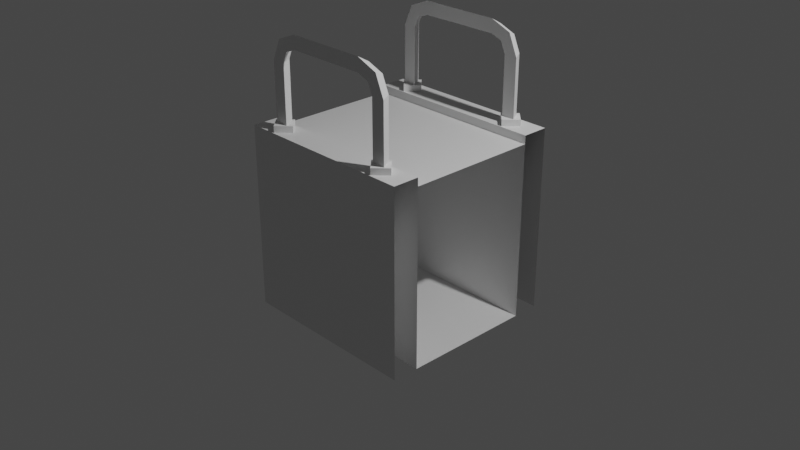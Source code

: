 # Source: Passable_Obstacle_-_Pit_2_Open_.blend  (saved by Blender 2.83.19; exported with 4.5.12 LTS)
import bpy
from mathutils import Matrix  # noqa: F401  (used for matrix-valued properties, if any)

bpy.ops.wm.read_factory_settings(use_empty=True)
scene = bpy.context.scene
scene.name = 'Scene'

# ---- collections
col_collection = bpy.data.collections.new('Collection'); scene.collection.children.link(col_collection)

# ---- materials (node trees are filled in below, after node groups)
mat_material = bpy.data.materials.new('Material')
mat_material.alpha_threshold = 0.0
mat_material.use_transparent_shadow = False
mat_material.line_color = (0.0, 0.0, 0.0, 1.0)

# ---- material node trees
mat_material.use_nodes = True; mat_material.node_tree.nodes.clear()
_N = mat_material.node_tree.nodes; _L = mat_material.node_tree.links
n0 = _N.new('ShaderNodeOutputMaterial'); n0.name = 'Material Output'; n0.location = (300, 300)
n1 = _N.new('ShaderNodeBsdfPrincipled'); n1.name = 'Principled BSDF'; n1.location = (10, 300)
n1.distribution = 'GGX'
n1.subsurface_method = 'BURLEY'
n1.inputs[2].default_value = 0.4
n1.inputs[3].default_value = 1.45
n1.inputs[27].default_value = (0.0, 0.0, 0.0, 1.0)
n1.inputs[28].default_value = 1.0
_L.new(n1.outputs[0], n0.inputs[0])
n0.is_active_output = True

# ---- world
world_world = bpy.data.worlds.new('World'); scene.world = world_world
world_world.use_nodes = True; world_world.node_tree.nodes.clear()
_N = world_world.node_tree.nodes; _L = world_world.node_tree.links
n0 = _N.new('ShaderNodeOutputWorld'); n0.name = 'World Output'; n0.location = (300, 300)
n1 = _N.new('ShaderNodeBackground'); n1.name = 'Background'; n1.location = (10, 300)
n1.inputs[0].default_value = (0.05088, 0.05088, 0.05088, 1.0)
_L.new(n1.outputs[0], n0.inputs[0])
n0.is_active_output = True
world_world.color = (0.05088, 0.05088, 0.05088)
world_world.use_sun_shadow = False
world_world.sun_shadow_jitter_overblur = 0.0

# ---- cameras
cam_camera = bpy.data.cameras.new('Camera')
cam_camera.clip_end = 100.0
cam_camera.ortho_scale = 7.314

# ---- lights
light_light = bpy.data.lights.new('Light', 'POINT')
light_light.transmission_factor = 0.0
light_light.energy = 1000.0
light_light.shadow_soft_size = 0.1
light_light.shadow_maximum_resolution = 0.006
light_light.use_absolute_resolution = True

# ---- meshes
me_cube = bpy.data.meshes.new('Cube')
me_cube.from_pydata([(1.0, 1.0, 1.0), (1.0, 1.0, -1.0), (1.0, -1.0, 1.0), (1.0, -1.0, -1.0), (-1.0, 1.0, 1.0), (-1.0, 1.0, -1.0), (-1.0, -1.0, 1.0), (-1.0, -1.0, -1.0), (1.0, -0.7136, 1.0), (-1.0, -0.7136, 1.0), (1.0, 0.7136, 1.0), (-1.0, 0.7136, 1.0), (1.0, -0.7136, -1.0), (-1.0, -0.7136, -1.0), (1.0, 0.7136, -1.0), (-1.0, 0.7136, -1.0)], [], [(6, 2, 8, 9), (3, 2, 6, 7), (5, 4, 0, 1), (10, 11, 15, 14), (0, 4, 11, 10), (9, 8, 12, 13), (12, 14, 15, 13)])
_uv = me_cube.uv_layers.new(name='UVMap')
_uv.uv.foreach_set('vector', [0.625, 1.0, 0.625, 0.75, 0.625, 0.75, 0.625, 1.0, 0.375, 0.75, 0.625, 0.75, 0.625, 1.0, 0.375, 1.0, 0.375, 0.25, 0.625, 0.25, 0.625, 0.5, 0.375, 0.5, 0.625, 0.5, 0.625, 0.25, 0.625, 0.25, 0.625, 0.5, 0.625, 0.5, 0.625, 0.25, 0.625, 0.25, 0.625, 0.5, 0.625, 1.0, 0.625, 0.75, 0.625, 0.75, 0.625, 1.0, 0.625, 0.75, 0.625, 0.5, 0.625, 0.25, 0.625, 0.0])
me_cube.materials.append(mat_material)
me_cube.use_remesh_preserve_volume = False
me_cube.use_remesh_preserve_attributes = False
me_cube.use_mirror_vertex_groups = False
me_cube.update()
me_circle = bpy.data.meshes.new('Circle')
me_circle.from_pydata([(-5.424, -0.3969, 1.157), (-6.67, -1.643, 1.157), (-7.915, -0.3969, 1.157), (-6.67, 0.8488, 1.157), (-5.424, -0.3969, -0.1266), (-6.67, -1.643, -0.1266), (-7.915, -0.3969, -0.1266), (-6.67, 0.8488, -0.1266), (6.467, 0.8488, -0.1266), (5.221, -0.3969, -0.1266), (6.467, -1.643, -0.1266), (7.713, -0.3969, -0.1266), (6.467, 0.8488, 1.157), (5.221, -0.3969, 1.157), (6.467, -1.643, 1.157), (7.713, -0.3969, 1.157)], [], [(2, 1, 0, 3), (4, 7, 3, 0), (7, 6, 2, 3), (5, 4, 0, 1), (6, 5, 1, 2), (9, 10, 14, 13), (10, 11, 15, 14), (8, 9, 13, 12), (11, 8, 12, 15), (13, 14, 15, 12)])
_uv = me_circle.uv_layers.new(name='UVMap')
_uv.uv.foreach_set('vector', [0.0, 0.0, 0.0, 0.0, 0.0, 0.0, 0.0, 0.0, 0.0, 0.0, 0.0, 0.0, 0.0, 0.0, 0.0, 0.0, 0.0, 0.0, 0.0, 0.0, 0.0, 0.0, 0.0, 0.0, 0.0, 0.0, 0.0, 0.0, 0.0, 0.0, 0.0, 0.0, 0.0, 0.0, 0.0, 0.0, 0.0, 0.0, 0.0, 0.0, 0.0, 0.0, 0.0, 0.0, 0.0, 0.0, 0.0, 0.0, 0.0, 0.0, 0.0, 0.0, 0.0, 0.0, 0.0, 0.0, 0.0, 0.0, 0.0, 0.0, 0.0, 0.0, 0.0, 0.0, 0.0, 0.0, 0.0, 0.0, 0.0, 0.0, 0.0, 0.0, 0.0, 0.0, 0.0, 0.0, 0.0, 0.0, 0.0, 0.0])
me_circle.use_remesh_fix_poles = True
me_circle.use_remesh_preserve_attributes = False
me_circle.use_mirror_vertex_groups = False
me_circle.update()
me_circle_004 = bpy.data.meshes.new('Circle.004')
me_circle_004.from_pydata([(-6.689, 0.4823, 1.2), (-7.387, -0.7263, 1.2), (-5.992, -0.7263, 1.2), (-6.689, 0.4823, 7.244), (-7.387, -0.7263, 7.244), (-5.992, -0.7263, 7.244), (-5.966, 0.4823, 8.882), (-6.459, -0.7263, 9.375), (-5.472, -0.7263, 8.388), (-4.296, 0.4823, 9.528), (-4.296, -0.7263, 10.23), (-4.296, -0.7263, 8.83), (-0.3959, 0.4823, 9.528), (-0.3959, -0.7263, 10.23), (-0.3959, -0.7263, 8.83), (6.425, 0.4823, 1.2), (7.122, -0.7263, 1.2), (5.727, -0.7263, 1.2), (6.425, 0.4823, 7.244), (7.122, -0.7263, 7.244), (5.727, -0.7263, 7.244), (5.701, 0.4823, 8.882), (6.194, -0.7263, 9.375), (5.208, -0.7263, 8.388), (4.031, 0.4823, 9.528), (4.031, -0.7263, 10.23), (4.031, -0.7263, 8.83), (0.3053, 0.4823, 9.528), (0.3053, -0.7263, 10.23), (0.3053, -0.7263, 8.83)], [], [(2, 0, 3, 5), (1, 2, 5, 4), (0, 1, 4, 3), (5, 3, 6, 8), (4, 5, 8, 7), (3, 4, 7, 6), (8, 6, 9, 11), (7, 8, 11, 10), (6, 7, 10, 9), (11, 9, 12, 14), (10, 11, 14, 13), (9, 10, 13, 12), (17, 20, 18, 15), (16, 19, 20, 17), (15, 18, 19, 16), (20, 23, 21, 18), (19, 22, 23, 20), (18, 21, 22, 19), (23, 26, 24, 21), (22, 25, 26, 23), (21, 24, 25, 22), (26, 29, 27, 24), (25, 28, 29, 26), (24, 27, 28, 25), (13, 28, 27, 12), (14, 29, 28, 13), (12, 27, 29, 14)])
_uv = me_circle_004.uv_layers.new(name='UVMap')
_uv.uv.foreach_set('vector', [0.0, 0.0, 0.0, 0.0, 0.0, 0.0, 0.0, 0.0, 0.0, 0.0, 0.0, 0.0, 0.0, 0.0, 0.0, 0.0, 0.0, 0.0, 0.0, 0.0, 0.0, 0.0, 0.0, 0.0, 0.0, 0.0, 0.0, 0.0, 0.0, 0.0, 0.0, 0.0, 0.0, 0.0, 0.0, 0.0, 0.0, 0.0, 0.0, 0.0, 0.0, 0.0, 0.0, 0.0, 0.0, 0.0, 0.0, 0.0, 0.0, 0.0, 0.0, 0.0, 0.0, 0.0, 0.0, 0.0, 0.0, 0.0, 0.0, 0.0, 0.0, 0.0, 0.0, 0.0, 0.0, 0.0, 0.0, 0.0, 0.0, 0.0, 0.0, 0.0, 0.0, 0.0, 0.0, 0.0, 0.0, 0.0, 0.0, 0.0, 0.0, 0.0, 0.0, 0.0, 0.0, 0.0, 0.0, 0.0, 0.0, 0.0, 0.0, 0.0, 0.0, 0.0, 0.0, 0.0, 0.0, 0.0, 0.0, 0.0, 0.0, 0.0, 0.0, 0.0, 0.0, 0.0, 0.0, 0.0, 0.0, 0.0, 0.0, 0.0, 0.0, 0.0, 0.0, 0.0, 0.0, 0.0, 0.0, 0.0, 0.0, 0.0, 0.0, 0.0, 0.0, 0.0, 0.0, 0.0, 0.0, 0.0, 0.0, 0.0, 0.0, 0.0, 0.0, 0.0, 0.0, 0.0, 0.0, 0.0, 0.0, 0.0, 0.0, 0.0, 0.0, 0.0, 0.0, 0.0, 0.0, 0.0, 0.0, 0.0, 0.0, 0.0, 0.0, 0.0, 0.0, 0.0, 0.0, 0.0, 0.0, 0.0, 0.0, 0.0, 0.0, 0.0, 0.0, 0.0, 0.0, 0.0, 0.0, 0.0, 0.0, 0.0, 0.0, 0.0, 0.0, 0.0, 0.0, 0.0, 0.0, 0.0, 0.0, 0.0, 0.0, 0.0, 0.0, 0.0, 0.0, 0.0, 0.0, 0.0, 0.0, 0.0, 0.0, 0.0, 0.0, 0.0, 0.0, 0.0, 0.0, 0.0, 0.0, 0.0, 0.0, 0.0, 0.0, 0.0, 0.0, 0.0, 0.0, 0.0, 0.0, 0.0, 0.0, 0.0])
me_circle_004.use_remesh_fix_poles = True
me_circle_004.use_remesh_preserve_attributes = False
me_circle_004.use_mirror_vertex_groups = False
me_circle_004.update()
me_circle_006 = bpy.data.meshes.new('Circle.006')
me_circle_006.from_pydata([(-5.424, -0.3969, 1.157), (-6.67, -1.643, 1.157), (-7.915, -0.3969, 1.157), (-6.67, 0.8488, 1.157), (-5.424, -0.3969, -0.1266), (-6.67, -1.643, -0.1266), (-7.915, -0.3969, -0.1266), (-6.67, 0.8488, -0.1266), (6.467, 0.8488, -0.1266), (5.221, -0.3969, -0.1266), (6.467, -1.643, -0.1266), (7.713, -0.3969, -0.1266), (6.467, 0.8488, 1.157), (5.221, -0.3969, 1.157), (6.467, -1.643, 1.157), (7.713, -0.3969, 1.157)], [], [(2, 1, 0, 3), (4, 7, 3, 0), (7, 6, 2, 3), (5, 4, 0, 1), (6, 5, 1, 2), (9, 10, 14, 13), (10, 11, 15, 14), (8, 9, 13, 12), (11, 8, 12, 15), (13, 14, 15, 12)])
_uv = me_circle_006.uv_layers.new(name='UVMap')
_uv.uv.foreach_set('vector', [0.0, 0.0, 0.0, 0.0, 0.0, 0.0, 0.0, 0.0, 0.0, 0.0, 0.0, 0.0, 0.0, 0.0, 0.0, 0.0, 0.0, 0.0, 0.0, 0.0, 0.0, 0.0, 0.0, 0.0, 0.0, 0.0, 0.0, 0.0, 0.0, 0.0, 0.0, 0.0, 0.0, 0.0, 0.0, 0.0, 0.0, 0.0, 0.0, 0.0, 0.0, 0.0, 0.0, 0.0, 0.0, 0.0, 0.0, 0.0, 0.0, 0.0, 0.0, 0.0, 0.0, 0.0, 0.0, 0.0, 0.0, 0.0, 0.0, 0.0, 0.0, 0.0, 0.0, 0.0, 0.0, 0.0, 0.0, 0.0, 0.0, 0.0, 0.0, 0.0, 0.0, 0.0, 0.0, 0.0, 0.0, 0.0, 0.0, 0.0])
me_circle_006.use_remesh_fix_poles = True
me_circle_006.use_remesh_preserve_attributes = False
me_circle_006.use_mirror_vertex_groups = False
me_circle_006.update()
me_circle_015 = bpy.data.meshes.new('Circle.015')
me_circle_015.from_pydata([(-6.689, 0.4823, 1.2), (-7.387, -0.7263, 1.2), (-5.992, -0.7263, 1.2), (-6.689, 0.4823, 7.244), (-7.387, -0.7263, 7.244), (-5.992, -0.7263, 7.244), (-5.966, 0.4823, 8.882), (-6.459, -0.7263, 9.375), (-5.472, -0.7263, 8.388), (-4.296, 0.4823, 9.528), (-4.296, -0.7263, 10.23), (-4.296, -0.7263, 8.83), (-0.3959, 0.4823, 9.528), (-0.3959, -0.7263, 10.23), (-0.3959, -0.7263, 8.83), (6.425, 0.4823, 1.2), (7.122, -0.7263, 1.2), (5.727, -0.7263, 1.2), (6.425, 0.4823, 7.244), (7.122, -0.7263, 7.244), (5.727, -0.7263, 7.244), (5.701, 0.4823, 8.882), (6.194, -0.7263, 9.375), (5.208, -0.7263, 8.388), (4.031, 0.4823, 9.528), (4.031, -0.7263, 10.23), (4.031, -0.7263, 8.83), (0.3053, 0.4823, 9.528), (0.3053, -0.7263, 10.23), (0.3053, -0.7263, 8.83)], [], [(2, 0, 3, 5), (1, 2, 5, 4), (0, 1, 4, 3), (5, 3, 6, 8), (4, 5, 8, 7), (3, 4, 7, 6), (8, 6, 9, 11), (7, 8, 11, 10), (6, 7, 10, 9), (11, 9, 12, 14), (10, 11, 14, 13), (9, 10, 13, 12), (17, 20, 18, 15), (16, 19, 20, 17), (15, 18, 19, 16), (20, 23, 21, 18), (19, 22, 23, 20), (18, 21, 22, 19), (23, 26, 24, 21), (22, 25, 26, 23), (21, 24, 25, 22), (26, 29, 27, 24), (25, 28, 29, 26), (24, 27, 28, 25), (13, 28, 27, 12), (14, 29, 28, 13), (12, 27, 29, 14)])
_uv = me_circle_015.uv_layers.new(name='UVMap')
_uv.uv.foreach_set('vector', [0.0, 0.0, 0.0, 0.0, 0.0, 0.0, 0.0, 0.0, 0.0, 0.0, 0.0, 0.0, 0.0, 0.0, 0.0, 0.0, 0.0, 0.0, 0.0, 0.0, 0.0, 0.0, 0.0, 0.0, 0.0, 0.0, 0.0, 0.0, 0.0, 0.0, 0.0, 0.0, 0.0, 0.0, 0.0, 0.0, 0.0, 0.0, 0.0, 0.0, 0.0, 0.0, 0.0, 0.0, 0.0, 0.0, 0.0, 0.0, 0.0, 0.0, 0.0, 0.0, 0.0, 0.0, 0.0, 0.0, 0.0, 0.0, 0.0, 0.0, 0.0, 0.0, 0.0, 0.0, 0.0, 0.0, 0.0, 0.0, 0.0, 0.0, 0.0, 0.0, 0.0, 0.0, 0.0, 0.0, 0.0, 0.0, 0.0, 0.0, 0.0, 0.0, 0.0, 0.0, 0.0, 0.0, 0.0, 0.0, 0.0, 0.0, 0.0, 0.0, 0.0, 0.0, 0.0, 0.0, 0.0, 0.0, 0.0, 0.0, 0.0, 0.0, 0.0, 0.0, 0.0, 0.0, 0.0, 0.0, 0.0, 0.0, 0.0, 0.0, 0.0, 0.0, 0.0, 0.0, 0.0, 0.0, 0.0, 0.0, 0.0, 0.0, 0.0, 0.0, 0.0, 0.0, 0.0, 0.0, 0.0, 0.0, 0.0, 0.0, 0.0, 0.0, 0.0, 0.0, 0.0, 0.0, 0.0, 0.0, 0.0, 0.0, 0.0, 0.0, 0.0, 0.0, 0.0, 0.0, 0.0, 0.0, 0.0, 0.0, 0.0, 0.0, 0.0, 0.0, 0.0, 0.0, 0.0, 0.0, 0.0, 0.0, 0.0, 0.0, 0.0, 0.0, 0.0, 0.0, 0.0, 0.0, 0.0, 0.0, 0.0, 0.0, 0.0, 0.0, 0.0, 0.0, 0.0, 0.0, 0.0, 0.0, 0.0, 0.0, 0.0, 0.0, 0.0, 0.0, 0.0, 0.0, 0.0, 0.0, 0.0, 0.0, 0.0, 0.0, 0.0, 0.0, 0.0, 0.0, 0.0, 0.0, 0.0, 0.0, 0.0, 0.0, 0.0, 0.0, 0.0, 0.0, 0.0, 0.0, 0.0, 0.0, 0.0, 0.0])
me_circle_015.use_remesh_fix_poles = True
me_circle_015.use_remesh_preserve_attributes = False
me_circle_015.use_mirror_vertex_groups = False
me_circle_015.update()
me_cube_001 = bpy.data.meshes.new('Cube.001')
me_cube_001.from_pydata([(1.0, -0.7136, 0.912), (-1.0, -0.7136, 0.912), (1.0, 0.7136, 0.912), (-1.0, 0.7136, 0.912)], [], [(0, 1, 3, 2)])
_uv = me_cube_001.uv_layers.new(name='UVMap')
_uv.uv.foreach_set('vector', [0.625, 0.75, 0.625, 0.0, 0.625, 0.25, 0.625, 0.5])
me_cube_001.materials.append(mat_material)
me_cube_001.use_remesh_preserve_volume = False
me_cube_001.use_remesh_preserve_attributes = False
me_cube_001.use_mirror_vertex_groups = False
me_cube_001.update()

# ---- objects
ob_cube = bpy.data.objects.new('Cube', me_cube)
ob_light = bpy.data.objects.new('Light', light_light)
ob_camera = bpy.data.objects.new('Camera', cam_camera)
ob_circle = bpy.data.objects.new('Circle', me_circle)
ob_circle_004 = bpy.data.objects.new('Circle.004', me_circle_004)
ob_circle_001 = bpy.data.objects.new('Circle.001', me_circle_006)
ob_circle_002 = bpy.data.objects.new('Circle.002', me_circle_015)
ob_cube_001 = bpy.data.objects.new('Cube.001', me_cube_001)

# ---- transforms, parenting, visibility, modifiers, constraints
ob_cube.location = (0.0, 0.0, 0.0)
ob_cube.lock_rotations_4d = False
ob_cube.empty_display_type = 'ARROWS'
ob_cube.lineart.crease_threshold = 0.0
ob_light.location = (4.076, 1.005, 5.904)
ob_light.rotation_euler = (0.6503, 0.05522, 1.866)
ob_light.lock_rotations_4d = False
ob_light.empty_display_type = 'ARROWS'
ob_light.color = (0.0, 0.0, 0.0, 0.0)
ob_light.lineart.crease_threshold = 0.0
ob_camera.location = (7.359, -6.926, 4.958)
ob_camera.rotation_euler = (1.109, 0.0, 0.8149)
ob_camera.lock_rotations_4d = False
ob_camera.empty_display_type = 'ARROWS'
ob_camera.color = (0.0, 0.0, 0.0, 0.0)
ob_camera.display_type = 'WIRE'
ob_camera.lineart.crease_threshold = 0.0
ob_circle.location = (0.0, -0.8166, 0.947)
ob_circle.scale = (0.1052, 0.1052, 0.1052)
ob_circle.lineart.crease_threshold = 0.0
ob_circle_004.location = (0.004892, -0.8158, 0.9299)
ob_circle_004.scale = (0.1052, 0.1052, 0.1052)
ob_circle_004.lineart.crease_threshold = 0.0
ob_circle_001.location = (0.0, 0.8991, 0.947)
ob_circle_001.scale = (0.1052, 0.1052, 0.1052)
ob_circle_001.lineart.crease_threshold = 0.0
ob_circle_002.location = (0.004892, 0.8887, 0.9299)
ob_circle_002.scale = (0.1052, 0.1052, 0.1052)
ob_circle_002.lineart.crease_threshold = 0.0
ob_cube_001.location = (0.0, 0.0, 0.0)
ob_cube_001.lock_rotations_4d = False
ob_cube_001.empty_display_type = 'ARROWS'
ob_cube_001.lineart.crease_threshold = 0.0

# ---- collection membership
col_collection.objects.link(ob_cube)
col_collection.objects.link(ob_light)
col_collection.objects.link(ob_camera)
col_collection.objects.link(ob_circle)
col_collection.objects.link(ob_circle_004)
col_collection.objects.link(ob_circle_001)
col_collection.objects.link(ob_circle_002)
col_collection.objects.link(ob_cube_001)

# ---- scene / render settings (as saved in the file)
scene.camera = ob_camera
scene.frame_start = 1; scene.frame_end = 250; scene.frame_set(1)
scene.render.engine = 'BLENDER_EEVEE_NEXT'
scene.cycles.use_denoising = False
scene.cycles.samples = 128
scene.cycles.sampling_pattern = 'TABULATED_SOBOL'
scene.cycles.use_adaptive_sampling = False
scene.cycles.use_light_tree = False
scene.view_settings.view_transform = 'Filmic'
bpy.context.view_layer.update()
